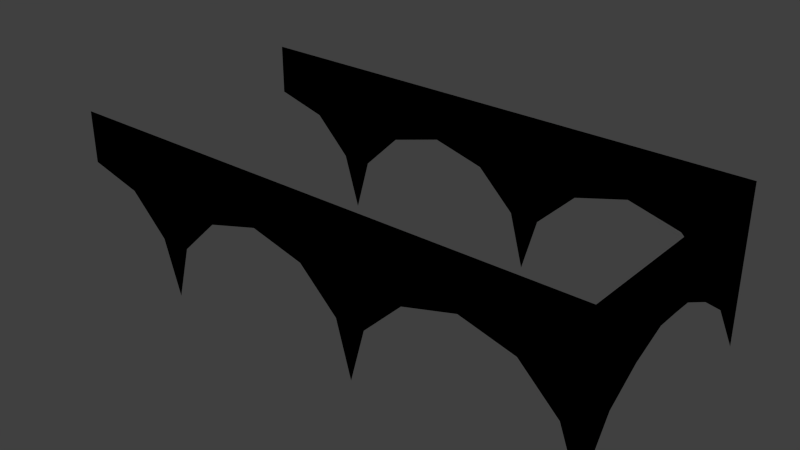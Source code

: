 # Source: WallA.blend  (saved by Blender 2.78.0; exported with 4.5.12 LTS)
import bpy
from mathutils import Matrix  # noqa: F401  (used for matrix-valued properties, if any)

bpy.ops.wm.read_factory_settings(use_empty=True)
scene = bpy.context.scene
scene.name = 'Scene'

# ---- collections
col_collection_1 = bpy.data.collections.new('Collection 1'); scene.collection.children.link(col_collection_1)

# ---- images (referenced by path relative to the original .blend; pixels are not part of the script)
import os
ASSET_DIR = os.environ.get("B2B_ASSET_DIR", "")  # directory of the original .blend (textures are referenced by path, not embedded)
HERE = os.path.dirname(os.path.abspath(__file__))  # packed textures are extracted next to this script under _unpacked/

def load_image(name, relpath, width, height, colorspace="sRGB"):
    """Load a texture the original file referenced (path relative to the .blend, or extracted next to this script)."""
    p = next((c for c in (os.path.join(HERE, relpath), os.path.join(ASSET_DIR, relpath)) if relpath and os.path.exists(c)), "")
    if p:
        img = bpy.data.images.load(p, check_existing=True)
        img.name = name
    else:  # same state as the original file: an image datablock whose file is absent (Cycles renders it pink)
        img = bpy.data.images.new(name, width, height)
        img.source = "FILE"
        img.filepath = "//" + (relpath or name)
    img.colorspace_settings.name = colorspace
    return img
img_norm_bricks = load_image('norm/Bricks', 'Bricks.png', 1024, 1024, 'sRGB')
img_spec_bricks = load_image('spec/Bricks', 'Bricks.png', 1024, 1024, 'sRGB')
img_diff_bricks = load_image('diff/Bricks', 'Bricks.png', 1024, 1024, 'sRGB')

# ---- materials (node trees are filled in below, after node groups)
mat_0_bricks = bpy.data.materials.new('0_Bricks')
mat_0_bricks.alpha_threshold = 0.0
mat_0_bricks.roughness = 0.5

# ---- material node trees
mat_0_bricks.use_nodes = True; mat_0_bricks.node_tree.nodes.clear()
_N = mat_0_bricks.node_tree.nodes; _L = mat_0_bricks.node_tree.links
n0 = _N.new('ShaderNodeTexImage'); n0.name = 'Image Texture.001'; n0.location = (108, 269)
n0.width = 140
n0.image = img_norm_bricks
n1 = _N.new('ShaderNodeTexImage'); n1.name = 'Image Texture.002'; n1.location = (299, 275)
n1.width = 140
n1.image = img_spec_bricks
n2 = _N.new('ShaderNodeTexImage'); n2.name = 'Image Texture'; n2.location = (-92, 274)
n2.width = 140
n2.image = img_diff_bricks

# ---- world
world_world = bpy.data.worlds.new('World'); scene.world = world_world
world_world.color = (0.05088, 0.05088, 0.05088)
world_world.use_sun_shadow = False
world_world.sun_shadow_jitter_overblur = 0.0
world_world.cycles.sampling_method = 'NONE'
world_world.cycles.sample_map_resolution = 256

# ---- meshes
me_walla = bpy.data.meshes.new('WallA')
me_walla.from_pydata([(3.329, 2.585, 0.2769), (4.439, 2.585, 0.5769), (4.439, 2.585, 1.645), (7.777, 2.585, 0.2769), (8.887, 2.585, 0.5769), (8.887, 2.585, 1.645), (5.549, 2.585, 0.2769), (6.349, 2.585, -0.5031), (6.663, 2.585, 1.645), (11.21, 1.154, -0.04668), (11.21, 0.4502, 0.2709), (11.21, 2.585, 1.645), (2.21, 2.585, 1.645), (0.0, 2.585, 1.645), (1.097, 2.585, 0.2769), (9.997, 2.585, 0.2769), (10.8, 2.585, -0.5031), (7.777, -2.585, 0.2769), (6.977, -2.585, -0.5031), (6.663, -2.585, 1.645), (2.21, -2.585, 1.645), (4.439, -2.585, 1.645), (3.329, -2.585, 0.2769), (5.549, -2.585, 0.2769), (4.439, -2.585, 0.5769), (9.997, -2.585, 0.2769), (8.887, -2.585, 0.5769), (8.887, -2.585, 1.645), (1.097, -2.585, 0.2769), (0.0, -2.585, 0.5769), (0.0, -2.585, 1.645), (11.21, -2.585, 1.645), (11.21, 0.0, 1.645), (11.21, -0.4502, 0.2709), (2.21, 2.585, -1.645), (2.529, 2.585, -0.5031), (6.663, 2.585, -1.645), (6.977, 2.585, -0.5031), (11.21, 2.585, -1.645), (11.21, 1.858, -0.535), (11.21, 0.0, 0.2781), (1.87, 2.585, -0.5031), (0.0, 2.585, 0.5769), (6.663, -2.585, -1.645), (2.529, -2.585, -0.5031), (2.21, -2.585, -1.645), (6.349, -2.585, -0.5031), (11.21, -2.585, -1.645), (10.8, -2.585, -0.5031), (1.87, -2.585, -0.5031), (11.21, -1.858, -0.535), (11.21, -1.154, -0.04668)], [], [(21, 24, 22, 20), (19, 27, 26, 17), (6, 7, 8), (9, 10, 11), (5, 8, 3, 4), (15, 16, 11), (17, 18, 19), (8, 2, 1, 6), (13, 42, 14, 12), (10, 40, 32, 11), (12, 34, 35), (12, 35, 0), (8, 36, 37), (8, 37, 3), (2, 12, 0, 1), (7, 36, 8), (11, 38, 39), (27, 31, 25, 26), (11, 39, 9), (41, 34, 12), (14, 41, 12), (16, 38, 11), (21, 19, 23, 24), (18, 43, 19), (44, 45, 20), (22, 44, 20), (19, 43, 46), (19, 46, 23), (31, 47, 48), (31, 48, 25), (20, 45, 49), (20, 49, 28), (50, 47, 31), (51, 50, 31), (31, 33, 51), (30, 20, 28, 29), (32, 40, 33, 31), (11, 5, 4, 15)])
me_walla.polygons.foreach_set('use_smooth', [True] * 38)
_k = set([(11, 38), (31, 47)])
me_walla.attributes.new('sharp_edge', 'BOOLEAN', 'EDGE').data.foreach_set('value', [ (min(e.vertices), max(e.vertices)) in _k for e in me_walla.edges])
_uv = me_walla.uv_layers.new(name='UVMap')
_uv.uv.foreach_set('vector', [4.069, 1.0, 4.069, 0.5325, 4.552, 0.4012, 5.045, 1.0, 3.102, 1.0, 2.134, 1.0, 2.134, 0.5325, 2.617, 0.4012, -3.586, 0.4012, -3.238, 0.061, -3.102, 1.0, -0.502, 0.2595, -0.1958, 0.3985, -1.125, 1.0, -2.134, 1.0, -3.102, 1.0, -2.617, 0.4012, -2.134, 0.5325, -1.651, 0.4012, -1.303, 0.061, -1.125, 1.0, 2.617, 0.4012, 2.965, 0.06, 3.102, 1.0, -3.102, 1.0, -4.069, 1.0, -4.069, 0.5325, -3.586, 0.4012, -6.0, 1.0, -6.0, 0.5325, -5.523, 0.4012, -5.043, 1.0, -0.1958, 0.3985, 0.0, 0.4017, 0.0, 1.0, -1.125, 1.0, -5.043, 1.0, -5.039, -0.44, -4.9, 0.061, -5.043, 1.0, -4.9, 0.061, -4.552, 0.4012, -3.102, 1.0, -3.102, -0.44, -2.965, 0.061, -3.102, 1.0, -2.965, 0.061, -2.617, 0.4012, -4.069, 1.0, -5.043, 1.0, -4.552, 0.4012, -4.069, 0.5325, -3.238, 0.061, -3.102, -0.44, -3.102, 1.0, -1.125, 1.0, -1.125, -0.44, -0.8082, 0.0458, 2.134, 1.0, 1.125, 1.0, 1.651, 0.4012, 2.134, 0.5325, -1.125, 1.0, -0.8082, 0.0458, -0.502, 0.2595, -5.187, 0.061, -5.039, -0.44, -5.043, 1.0, -5.523, 0.4012, -5.187, 0.061, -5.043, 1.0, -1.303, 0.061, -1.125, -0.44, -1.125, 1.0, 4.069, 1.0, 3.102, 1.0, 3.586, 0.4012, 4.069, 0.5325, 2.965, 0.06, 3.102, -0.44, 3.102, 1.0, 4.9, 0.06, 5.039, -0.44, 5.045, 1.0, 4.552, 0.4012, 4.9, 0.06, 5.045, 1.0, 3.102, 1.0, 3.102, -0.44, 3.238, 0.06, 3.102, 1.0, 3.238, 0.06, 3.586, 0.4012, 1.125, 1.0, 1.125, -0.44, 1.303, 0.06, 1.125, 1.0, 1.303, 0.06, 1.651, 0.4012, 5.045, 1.0, 5.039, -0.44, 5.187, 0.06, 5.045, 1.0, 5.187, 0.06, 5.523, 0.4012, 0.8082, 0.0458, 1.125, -0.44, 1.125, 1.0, 0.502, 0.2595, 0.8082, 0.0458, 1.125, 1.0, 1.125, 1.0, 0.1958, 0.3985, 0.502, 0.2595, 6.0, 1.0, 5.045, 1.0, 5.523, 0.4012, 6.0, 0.5325, 0.0, 1.0, 0.0, 0.4017, 0.1958, 0.3985, 1.125, 1.0, -1.125, 1.0, -2.134, 1.0, -2.134, 0.5325, -1.651, 0.4012])
me_walla.materials.append(mat_0_bricks)
me_walla.use_remesh_preserve_volume = False
me_walla.use_remesh_preserve_attributes = False
me_walla.use_mirror_vertex_groups = False
me_walla.update()

# ---- objects
ob_walla = bpy.data.objects.new('WallA', me_walla)

# ---- transforms, parenting, visibility, modifiers, constraints
ob_walla.location = (0.0, 0.0, 0.0)
ob_walla.lineart.crease_threshold = 0.0
_m = ob_walla.modifiers.new('EdgeSplit', 'EDGE_SPLIT')
_m.use_edge_angle = False
_m = ob_walla.modifiers.new('Triangulate', 'TRIANGULATE')

# ---- collection membership
col_collection_1.objects.link(ob_walla)

# ---- scene / render settings (as saved in the file)
scene.frame_start = 1; scene.frame_end = 250; scene.frame_set(1)
scene.render.engine = 'CYCLES'
scene.render.resolution_percentage = 50
scene.render.dither_intensity = 0.0
scene.cycles.use_denoising = False
scene.cycles.samples = 10
scene.cycles.sampling_pattern = 'TABULATED_SOBOL'
scene.cycles.light_sampling_threshold = 0.0
scene.cycles.use_adaptive_sampling = False
scene.cycles.use_light_tree = False
scene.cycles.blur_glossy = 0.0
scene.cycles.pixel_filter_type = 'GAUSSIAN'
scene.cycles.sample_clamp_indirect = 0.0
scene.view_settings.view_transform = 'Standard'
bpy.context.view_layer.update()

# ---- added for rendering (the .blend has no active camera and no usable light): camera, sun
cam_auto = bpy.data.cameras.new('AutoCamera')
cam_auto.lens = 50.0
cam_auto.sensor_width = 36.0
cam_auto.clip_end = 1000.0
ob_auto_camera = bpy.data.objects.new('AutoCamera', cam_auto)
scene.collection.objects.link(ob_auto_camera)
ob_auto_camera.location = (17.4227, -14.1825, 9.45497)
ob_auto_camera.rotation_euler = (1.09748, -7.21219e-08, 0.694738)
scene.camera = ob_auto_camera
light_auto_sun = bpy.data.lights.new('AutoSun', 'SUN')
light_auto_sun.energy = 3.0
light_auto_sun.angle = 0.0523599
ob_auto_sun = bpy.data.objects.new('AutoSun', light_auto_sun)
scene.collection.objects.link(ob_auto_sun)
ob_auto_sun.rotation_euler = (0.872665, 0.174533, 0.523599)
bpy.context.view_layer.update()
